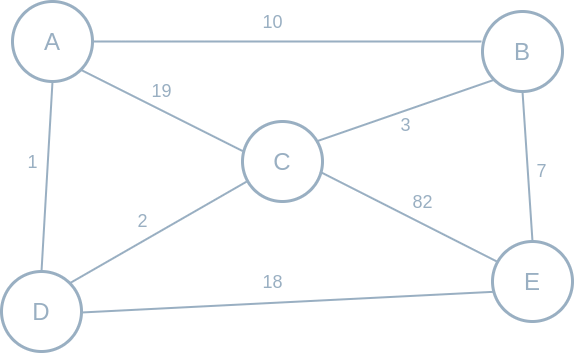

The diagram above was exported from draw.io. Its source (the exported page's mxGraphModel, read from the mxfile embedded in the PNG):
<mxGraphModel dx="1422" dy="761" grid="1" gridSize="10" guides="1" tooltips="1" connect="1" arrows="1" fold="1" page="1" pageScale="1" pageWidth="850" pageHeight="1100" background="#ffffff" math="0" shadow="0">
  <root>
    <mxCell id="0" />
    <mxCell id="1" parent="0" />
    <mxCell id="zStpz4FiLS3mnvWII1MM-1" value="&lt;font style=&quot;font-size: 24px&quot; color=&quot;#99afc2&quot;&gt;A&lt;/font&gt;" style="ellipse;whiteSpace=wrap;html=1;aspect=fixed;strokeWidth=3;fillColor=none;strokeColor=#99AFC2;" parent="1" vertex="1">
      <mxGeometry x="81" y="40" width="80" height="80" as="geometry" />
    </mxCell>
    <mxCell id="zStpz4FiLS3mnvWII1MM-12" value="" style="endArrow=none;html=1;entryX=0;entryY=0;entryDx=0;entryDy=0;strokeWidth=2;strokeColor=#99AFC2;" parent="1" edge="1">
      <mxGeometry width="50" height="50" relative="1" as="geometry">
        <mxPoint x="160" y="80" as="sourcePoint" />
        <mxPoint x="549.9999999999998" y="80" as="targetPoint" />
      </mxGeometry>
    </mxCell>
    <mxCell id="zStpz4FiLS3mnvWII1MM-24" value="&lt;font style=&quot;font-size: 18px&quot;&gt;10&lt;/font&gt;" style="edgeLabel;html=1;align=center;verticalAlign=middle;resizable=0;points=[];labelBackgroundColor=none;fontColor=#99AFC2;" parent="zStpz4FiLS3mnvWII1MM-12" vertex="1" connectable="0">
      <mxGeometry x="-0.0564" y="-8" relative="1" as="geometry">
        <mxPoint x="-4" y="-28" as="offset" />
      </mxGeometry>
    </mxCell>
    <mxCell id="zStpz4FiLS3mnvWII1MM-13" value="" style="endArrow=none;html=1;entryX=0;entryY=0;entryDx=0;entryDy=0;strokeWidth=2;strokeColor=#99AFC2;" parent="1" edge="1">
      <mxGeometry width="50" height="50" relative="1" as="geometry">
        <mxPoint x="150" y="350.99" as="sourcePoint" />
        <mxPoint x="561.3629669484369" y="330.35276180410096" as="targetPoint" />
      </mxGeometry>
    </mxCell>
    <mxCell id="zStpz4FiLS3mnvWII1MM-29" value="&lt;font style=&quot;font-size: 18px&quot;&gt;18&lt;/font&gt;" style="edgeLabel;html=1;align=center;verticalAlign=middle;resizable=0;points=[];labelBackgroundColor=none;fontColor=#99AFC2;" parent="zStpz4FiLS3mnvWII1MM-13" vertex="1" connectable="0">
      <mxGeometry x="-0.0553" y="6" relative="1" as="geometry">
        <mxPoint x="-4" y="-15" as="offset" />
      </mxGeometry>
    </mxCell>
    <mxCell id="zStpz4FiLS3mnvWII1MM-14" value="" style="endArrow=none;html=1;entryX=0;entryY=0.5;entryDx=0;entryDy=0;exitX=1;exitY=0.5;exitDx=0;exitDy=0;strokeWidth=2;strokeColor=#99AFC2;" parent="1" edge="1">
      <mxGeometry width="50" height="50" relative="1" as="geometry">
        <mxPoint x="138.2842712474619" y="321.7157287525381" as="sourcePoint" />
        <mxPoint x="315.35898384862253" y="220" as="targetPoint" />
      </mxGeometry>
    </mxCell>
    <mxCell id="zStpz4FiLS3mnvWII1MM-28" value="&lt;span style=&quot;font-size: 18px&quot;&gt;2&lt;/span&gt;" style="edgeLabel;html=1;align=center;verticalAlign=middle;resizable=0;points=[];labelBackgroundColor=none;fontColor=#99AFC2;" parent="zStpz4FiLS3mnvWII1MM-14" vertex="1" connectable="0">
      <mxGeometry x="-0.1231" y="-2" relative="1" as="geometry">
        <mxPoint x="-7" y="-19" as="offset" />
      </mxGeometry>
    </mxCell>
    <mxCell id="zStpz4FiLS3mnvWII1MM-15" value="" style="endArrow=none;html=1;entryX=0.5;entryY=0;entryDx=0;entryDy=0;exitX=1;exitY=1;exitDx=0;exitDy=0;strokeWidth=2;strokeColor=#99AFC2;" parent="1" edge="1">
      <mxGeometry width="50" height="50" relative="1" as="geometry">
        <mxPoint x="388.6370330515631" y="210.35276180410096" as="sourcePoint" />
        <mxPoint x="565.3589838486225" y="300" as="targetPoint" />
      </mxGeometry>
    </mxCell>
    <mxCell id="zStpz4FiLS3mnvWII1MM-16" value="" style="endArrow=none;html=1;entryX=0;entryY=0;entryDx=0;entryDy=0;exitX=1;exitY=1;exitDx=0;exitDy=0;strokeWidth=2;strokeColor=#99AFC2;" parent="1" source="zStpz4FiLS3mnvWII1MM-1" edge="1">
      <mxGeometry width="50" height="50" relative="1" as="geometry">
        <mxPoint x="59.99703305156311" y="140.00276180410097" as="sourcePoint" />
        <mxPoint x="311.3629669484369" y="189.64723819589904" as="targetPoint" />
      </mxGeometry>
    </mxCell>
    <mxCell id="zStpz4FiLS3mnvWII1MM-17" value="" style="endArrow=none;html=1;entryX=0;entryY=1;entryDx=0;entryDy=0;exitX=1;exitY=0.5;exitDx=0;exitDy=0;strokeWidth=2;strokeColor=#99AFC2;" parent="1" edge="1" target="zStpz4FiLS3mnvWII1MM-20">
      <mxGeometry width="50" height="50" relative="1" as="geometry">
        <mxPoint x="384.64101615137747" y="180" as="sourcePoint" />
        <mxPoint x="561.7157287525381" y="108.2842712474619" as="targetPoint" />
      </mxGeometry>
    </mxCell>
    <mxCell id="zStpz4FiLS3mnvWII1MM-18" value="&lt;span style=&quot;font-size: 24px&quot;&gt;&lt;font color=&quot;#99afc2&quot;&gt;C&lt;/font&gt;&lt;/span&gt;" style="ellipse;whiteSpace=wrap;html=1;aspect=fixed;strokeWidth=3;fillColor=none;strokeColor=#99AFC2;" parent="1" vertex="1">
      <mxGeometry x="311" y="160" width="80" height="80" as="geometry" />
    </mxCell>
    <mxCell id="zStpz4FiLS3mnvWII1MM-19" value="&lt;font style=&quot;font-size: 24px&quot; color=&quot;#99afc2&quot;&gt;D&lt;/font&gt;" style="ellipse;whiteSpace=wrap;html=1;aspect=fixed;strokeWidth=3;fillColor=none;strokeColor=#99AFC2;" parent="1" vertex="1">
      <mxGeometry x="70" y="310" width="80" height="80" as="geometry" />
    </mxCell>
    <mxCell id="zStpz4FiLS3mnvWII1MM-20" value="&lt;font style=&quot;font-size: 24px&quot; color=&quot;#99afc2&quot;&gt;B&lt;/font&gt;" style="ellipse;whiteSpace=wrap;html=1;aspect=fixed;strokeWidth=3;fillColor=none;strokeColor=#99AFC2;" parent="1" vertex="1">
      <mxGeometry x="551" y="50" width="80" height="80" as="geometry" />
    </mxCell>
    <mxCell id="zStpz4FiLS3mnvWII1MM-21" value="&lt;font style=&quot;font-size: 24px&quot; color=&quot;#99afc2&quot;&gt;E&lt;/font&gt;" style="ellipse;whiteSpace=wrap;html=1;aspect=fixed;strokeWidth=3;fillColor=none;strokeColor=#99AFC2;" parent="1" vertex="1">
      <mxGeometry x="561" y="280" width="80" height="80" as="geometry" />
    </mxCell>
    <mxCell id="zStpz4FiLS3mnvWII1MM-27" value="&lt;font style=&quot;font-size: 18px&quot;&gt;19&lt;/font&gt;" style="text;html=1;align=center;verticalAlign=middle;resizable=0;points=[];autosize=1;strokeColor=none;labelBackgroundColor=none;fontColor=#99AFC2;" parent="1" vertex="1">
      <mxGeometry x="210" y="120" width="40" height="20" as="geometry" />
    </mxCell>
    <mxCell id="Wv2jR2WTfLiy_m4ZJUhL-5" value="&lt;font style=&quot;font-size: 18px&quot;&gt;3&lt;/font&gt;" style="edgeLabel;html=1;align=center;verticalAlign=middle;resizable=0;points=[];labelBackgroundColor=none;fontColor=#99AFC2;" vertex="1" connectable="0" parent="1">
      <mxGeometry x="480" y="160" as="geometry">
        <mxPoint x="-7" y="3" as="offset" />
      </mxGeometry>
    </mxCell>
    <mxCell id="Wv2jR2WTfLiy_m4ZJUhL-6" value="&lt;font style=&quot;font-size: 18px&quot;&gt;82&lt;/font&gt;" style="edgeLabel;html=1;align=center;verticalAlign=middle;resizable=0;points=[];labelBackgroundColor=none;fontColor=#99AFC2;" vertex="1" connectable="0" parent="1">
      <mxGeometry x="490" y="240" as="geometry" />
    </mxCell>
    <mxCell id="Wv2jR2WTfLiy_m4ZJUhL-7" value="" style="endArrow=none;html=1;fontColor=#99AFC2;strokeColor=#99AFC2;entryX=0.5;entryY=1;entryDx=0;entryDy=0;exitX=0.5;exitY=0;exitDx=0;exitDy=0;strokeWidth=2;" edge="1" parent="1" source="zStpz4FiLS3mnvWII1MM-21" target="zStpz4FiLS3mnvWII1MM-20">
      <mxGeometry width="50" height="50" relative="1" as="geometry">
        <mxPoint x="561" y="210" as="sourcePoint" />
        <mxPoint x="611" y="160" as="targetPoint" />
      </mxGeometry>
    </mxCell>
    <mxCell id="Wv2jR2WTfLiy_m4ZJUhL-9" value="&lt;font style=&quot;font-size: 18px&quot;&gt;7&lt;/font&gt;" style="edgeLabel;html=1;align=center;verticalAlign=middle;resizable=0;points=[];fontColor=#99AFC2;labelBackgroundColor=none;" vertex="1" connectable="0" parent="Wv2jR2WTfLiy_m4ZJUhL-7">
      <mxGeometry x="-0.1363" y="-3" relative="1" as="geometry">
        <mxPoint x="10" y="-5" as="offset" />
      </mxGeometry>
    </mxCell>
    <mxCell id="Wv2jR2WTfLiy_m4ZJUhL-8" value="" style="endArrow=none;html=1;fontColor=#99AFC2;strokeColor=#99AFC2;entryX=0.5;entryY=1;entryDx=0;entryDy=0;exitX=0.5;exitY=0;exitDx=0;exitDy=0;strokeWidth=2;" edge="1" parent="1" source="zStpz4FiLS3mnvWII1MM-19" target="zStpz4FiLS3mnvWII1MM-1">
      <mxGeometry width="50" height="50" relative="1" as="geometry">
        <mxPoint x="70" y="200" as="sourcePoint" />
        <mxPoint x="120" y="150" as="targetPoint" />
      </mxGeometry>
    </mxCell>
    <mxCell id="Wv2jR2WTfLiy_m4ZJUhL-10" value="&lt;font style=&quot;font-size: 18px&quot;&gt;1&lt;br&gt;&lt;/font&gt;" style="edgeLabel;html=1;align=center;verticalAlign=middle;resizable=0;points=[];fontColor=#99AFC2;labelBackgroundColor=none;" vertex="1" connectable="0" parent="Wv2jR2WTfLiy_m4ZJUhL-8">
      <mxGeometry x="0.1694" y="-2" relative="1" as="geometry">
        <mxPoint x="-18" y="1" as="offset" />
      </mxGeometry>
    </mxCell>
  </root>
</mxGraphModel>